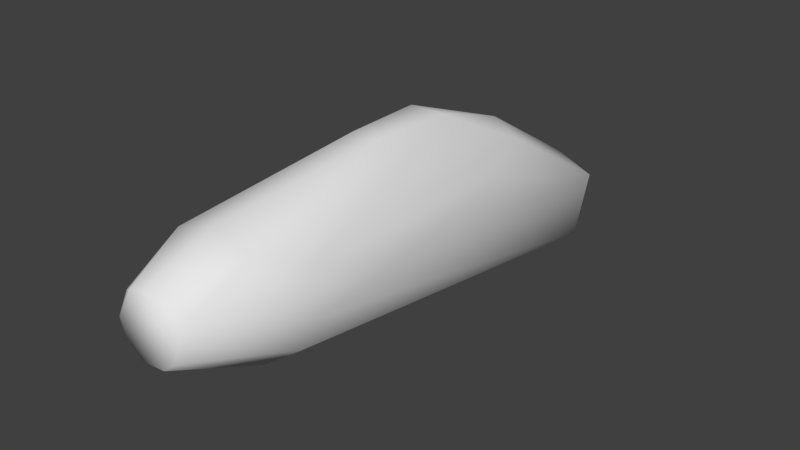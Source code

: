 # Source: w_sparqbeam_collider.blend  (saved by Blender 2.76.0; exported with 4.5.12 LTS)
import bpy
from mathutils import Matrix  # noqa: F401  (used for matrix-valued properties, if any)

bpy.ops.wm.read_factory_settings(use_empty=True)
scene = bpy.context.scene
scene.name = 'Scene'

# ---- collections
col_collection_1 = bpy.data.collections.new('Collection 1'); scene.collection.children.link(col_collection_1)

# ---- materials (node trees are filled in below, after node groups)
mat_material = bpy.data.materials.new('Material')
mat_material.alpha_threshold = 0.0
mat_material.use_transparent_shadow = False
mat_material.roughness = 0.5

# ---- material node trees

# ---- world
world_world = bpy.data.worlds.new('World'); scene.world = world_world
world_world.color = (0.05088, 0.05088, 0.05088)
world_world.use_sun_shadow = False
world_world.sun_shadow_jitter_overblur = 0.0
world_world.cycles.sampling_method = 'NONE'
world_world.cycles.sample_map_resolution = 256

# ---- meshes
me_cylinder = bpy.data.meshes.new('Cylinder')
me_cylinder.from_pydata([(0.0139, -0.03819, 0.04257), (0.04169, -0.0006913, -0.01691), (6.783e-05, 0.0247, 0.09911), (-0.02139, 0.01503, 0.09299), (0.0214, 0.01503, 0.09299), (-0.02675, 0.02359, -0.1561), (-0.03493, 0.0098, -0.1184), (0.03489, 0.0098, -0.1184), (1.943e-08, 0.02676, -0.1703), (2.655e-08, -0.02133, -0.2478), (0.01799, -0.04626, -0.2563), (-0.0185, -0.04643, -0.2562), (-0.0279, -0.03007, -0.2436), (-0.03035, -0.06519, -0.2252), (0.008554, -0.07524, -0.2332), (0.008887, 0.05215, -0.05283), (-0.01044, 0.05167, -0.1024), (-0.01693, -0.006674, 0.09935), (-0.01908, -0.06956, -0.2378), (-0.006, -0.01542, 0.09921), (-0.01208, -0.07757, -0.2184), (0.03036, -0.06526, -0.2251), (0.02135, -0.06666, -0.24), (0.03482, -0.02366, 0.03676), (-0.02084, 0.003474, 0.09913), (-0.03949, 0.0091, 0.04373), (-3.55e-05, 0.04076, 0.05664), (0.02675, 0.02359, -0.1561), (0.02787, -0.03005, -0.2436), (-0.02502, 0.03252, 0.05692), (0.0168, -0.007434, 0.09917), (0.02085, 0.003479, 0.09913), (-0.03458, -0.02383, 0.03744), (-0.04255, -0.001691, 0.03053), (-0.0139, -0.03819, 0.04257), (2.442e-08, -0.04126, -0.2603), (0.01213, -0.07757, -0.2184), (0.01076, 0.05121, -0.1032), (-0.008608, 0.0521, -0.05173), (-0.03763, 0.02067, 0.02738), (0.03763, 0.02066, 0.02734), (0.04172, -0.004963, 0.03217), (0.009813, 0.02231, 0.0994), (0.008972, -0.01403, 0.09942), (0.03949, 0.009124, 0.04375), (0.02487, 0.0329, 0.05643), (-0.009787, 0.02228, 0.09939)], [], [(20, 13, 18), (16, 38, 15), (12, 35, 11), (43, 23, 30), (34, 19, 32), (12, 9, 35), (9, 28, 35), (31, 30, 23), (22, 21, 14), (10, 22, 35), (21, 36, 14), (18, 35, 22), (41, 23, 21), (32, 13, 20), (8, 27, 28), (28, 22, 10), (33, 6, 12), (24, 25, 33), (3, 25, 24), (39, 6, 33), (25, 39, 33), (6, 5, 12), (8, 9, 12), (8, 28, 9), (36, 21, 23), (20, 18, 14), (45, 44, 40), (43, 42, 46), (27, 7, 28), (28, 21, 22), (28, 1, 21), (43, 46, 17), (1, 44, 41), (8, 12, 5), (24, 33, 32), (41, 31, 23), (39, 16, 5), (26, 29, 46), (39, 38, 16), (43, 30, 31), (46, 24, 17), (37, 16, 15), (15, 40, 37), (40, 27, 37), (26, 46, 2), (7, 27, 40), (23, 43, 0), (46, 3, 24), (43, 19, 0), (29, 25, 3), (1, 41, 21), (20, 36, 0), (34, 20, 0), (3, 46, 29), (42, 45, 26), (37, 27, 8), (7, 1, 28), (19, 34, 0), (38, 39, 29), (17, 19, 43), (29, 26, 38), (40, 1, 7), (26, 15, 38), (44, 31, 41), (26, 45, 15), (40, 44, 1), (44, 4, 31), (45, 4, 44), (45, 40, 15), (5, 16, 8), (42, 26, 2), (19, 17, 32), (36, 20, 14), (16, 37, 8), (17, 24, 32), (42, 4, 45), (34, 32, 20), (42, 31, 4), (29, 39, 25), (11, 18, 13), (32, 33, 13), (42, 43, 31), (46, 42, 2), (10, 35, 28), (14, 18, 22), (39, 5, 6), (23, 0, 36), (12, 11, 13), (33, 12, 13), (11, 35, 18)])
me_cylinder.polygons.foreach_set('use_smooth', [True] * 90)
_uv = me_cylinder.uv_layers.new(name='UVMap')
_uv.uv.foreach_set('vector', [-2.074e-05, -1.613e-05, 0.688, 0.5473, 0.6756, 0.5685, 0.0, 0.0, 0.0, 0.0, 0.0, 0.0, 0.05326, 0.4394, 0.0, 0.0, 0.6453, 0.6096, 0.0, 0.0, 0.0, 0.0, 0.1871, 0.5719, 0.9185, 0.5472, 0.1322, 0.08435, 0.6266, 0.3789, 0.05326, 0.4394, 0.6911, 0.6771, 0.6684, 0.649, 0.6911, 0.6771, 0.0, 0.0, 0.6684, 0.649, 0.1432, 0.4886, 0.1871, 0.5719, 0.0, 0.0, 0.6256, 0.5216, 0.688, 0.5471, 0.0, 0.0, 0.0, 0.0, 0.6256, 0.5216, 0.6684, 0.649, 0.688, 0.5471, 0.6871, 0.5102, 0.0, 0.0, 0.6756, 0.5685, 0.6684, 0.649, 0.6256, 0.5216, 0.0, 0.0, 0.0, 0.0, 0.688, 0.5471, 0.6266, 0.3789, 0.688, 0.5473, -2.074e-05, -1.613e-05, 0.2551, 0.4939, 0.2399, 0.2252, 0.6905, 0.6509, 0.6905, 0.6509, 0.6256, 0.5216, 0.6693, 0.6323, 0.8627, 0.4043, 0.0, 0.0, 0.6465, 0.6124, 0.3477, 0.2535, 0.0, 0.0, 0.02082, 0.01159, 0.08404, 0.3426, 0.0, 0.0, 0.3477, 0.2535, 0.02095, 0.0129, 0.0, 0.0, 0.8627, 0.4043, 0.0, 0.0, 0.02095, 0.0129, 0.8627, 0.4043, 0.0, 0.0, 0.4074, 0.5187, 0.05326, 0.4394, 0.2551, 0.4939, 0.05436, 0.4861, 0.05326, 0.4394, 0.2551, 0.4939, 0.0, 0.0, 0.6911, 0.6771, 0.6871, 0.5102, 0.688, 0.5471, 0.0, 0.0, 0.6871, 0.5102, 0.6756, 0.5685, 0.687, 0.6023, 0.0454, 0.04279, 0.0, 0.0, 0.0, 0.0, 0.3086, 0.2627, 0.178, 0.2311, 0.4234, 0.3985, 0.2399, 0.2252, 0.0, 0.0, 0.6905, 0.6509, 0.6905, 0.6509, 0.688, 0.5471, 0.6256, 0.5216, 0.6905, 0.6509, 0.0, 0.0, 0.688, 0.5471, 0.3086, 0.2627, 0.5848, 0.1342, 0.2248, 0.4155, 0.5354, 0.5947, 0.0, 0.0, 0.0, 0.0, 0.0, 0.0, 0.05326, 0.4394, 0.4074, 0.5187, 0.3477, 0.2535, 0.4556, 0.2152, 0.0, 0.0, 0.0, 0.0, 0.1432, 0.4886, 0.0, 0.0, 0.0, 0.0, 0.0, 0.0, 0.4074, 0.5187, 0.0, 0.0, 0.0, 0.0, 0.4234, 0.3985, 0.02095, 0.0129, 0.0, 0.0, 0.0, 0.0, 0.0983, 0.2524, 0.0, 0.0, 0.1432, 0.4886, 0.5848, 0.1342, 0.6121, 0.1462, 0.2248, 0.4155, 0.0, 0.0, 0.0, 0.0, 0.0, 0.0, 0.0, 0.0, 0.0, 0.0, 0.0, 0.0, 0.0, 0.0, 0.2399, 0.2252, 0.0, 0.0, 0.0, 0.0, 0.4234, 0.3985, 0.1919, 0.6935, 0.7167, 0.6142, 0.2399, 0.2252, 0.0, 0.0, 0.0, 0.0, 0.0983, 0.2524, 0.9866, 0.701, 0.4234, 0.3985, 0.1536, 0.6539, 0.6121, 0.1462, 0.0983, 0.2524, 0.2029, 0.2827, 0.9866, 0.701, 0.0, 0.0, 0.0, 0.0, 0.1536, 0.6539, 0.0, 0.0, 0.0, 0.0, 0.688, 0.5471, 0.6871, 0.5102, 0.0, 0.0, 0.0, 0.0, 0.0, 0.0, 0.6871, 0.5102, 0.0, 0.0, 0.1536, 0.6539, 0.4234, 0.3985, 0.0, 0.0, 0.09365, 0.3601, 0.0454, 0.04279, 0.0, 0.0, 0.0, 0.0, 0.2399, 0.2252, 0.2551, 0.4939, 0.0, 0.0, 0.5354, 0.5947, 0.6905, 0.6509, 0.2029, 0.2827, 0.0, 0.0, 0.9866, 0.701, 0.0, 0.0, 0.02095, 0.0129, 0.0, 0.0, 0.3036, 0.4263, 0.1322, 0.08435, 0.3086, 0.2627, 0.0, 0.0, 0.0, 0.0, 0.0, 0.0, 0.0, 0.0, 0.5354, 0.5947, 0.0, 0.0, 0.0, 0.0, 0.0, 0.0, 0.0, 0.0, 0.0, 0.0, 0.0, 0.0, 0.0, 0.0, 0.0, 0.0, 0.0, 0.0, 0.0, 0.0, 0.0, 0.0, 0.0, 0.0, 0.5354, 0.5947, 0.0, 0.0, 0.1536, 0.6539, 0.1432, 0.4886, 0.0454, 0.04279, 0.07258, 0.3186, 0.0, 0.0, 0.0454, 0.04279, 0.0, 0.0, 0.0, 0.0, 0.4074, 0.5187, 0.0, 0.0, 0.0, 0.0, 0.09365, 0.3601, 0.0, 0.0, 0.1919, 0.6935, 0.1322, 0.08435, 0.3036, 0.4263, 0.6266, 0.3789, 0.6871, 0.5102, 0.6871, 0.5102, 0.687, 0.6023, 0.0, 0.0, 0.0, 0.0, 0.0, 0.0, 0.3036, 0.4263, 0.3477, 0.2535, 0.0, 0.0, 0.09365, 0.3601, 0.07258, 0.3186, 0.0454, 0.04279, 0.0, 0.0, 0.6266, 0.3789, 0.6871, 0.5102, 0.09365, 0.3601, 0.1432, 0.4886, 0.07258, 0.3186, 0.0, 0.0, 0.02095, 0.0129, 0.0, 0.0, 0.6453, 0.6096, 0.0, 0.0, 0.688, 0.5473, 0.0, 0.0, 0.4556, 0.2152, 0.688, 0.5473, 0.178, 0.2311, 0.0983, 0.2524, 0.1432, 0.4886, 0.4234, 0.3985, 0.5004, 0.2121, 0.1919, 0.6935, 0.0, 0.0, 0.6684, 0.649, 0.6905, 0.6509, 0.0, 0.0, 0.6756, 0.5685, 0.6256, 0.5216, 0.0, 0.0, 0.4074, 0.5187, 0.7066, 0.6048, 0.0, 0.0, 0.9866, 0.701, 0.0, 0.0, 0.6465, 0.6124, 0.6453, 0.6096, 0.688, 0.5473, 0.8627, 0.4043, 0.6465, 0.6124, 0.688, 0.5473, 0.6453, 0.6096, 0.0, 0.0, 0.6756, 0.5685])
me_cylinder.materials.append(mat_material)
me_cylinder.use_remesh_preserve_volume = False
me_cylinder.use_remesh_preserve_attributes = False
me_cylinder.use_mirror_vertex_groups = False
me_cylinder.update()

# ---- objects
ob_cylinder = bpy.data.objects.new('Cylinder', me_cylinder)

# ---- transforms, parenting, visibility, modifiers, constraints
ob_cylinder.location = (0.0, 0.0, 0.0)
ob_cylinder.rotation_euler = (1.571, -0.0, 0.0)
ob_cylinder.lineart.crease_threshold = 0.0

# ---- collection membership
col_collection_1.objects.link(ob_cylinder)

# ---- scene / render settings (as saved in the file)
scene.frame_start = 1; scene.frame_end = 2; scene.frame_set(1)
scene.render.engine = 'BLENDER_EEVEE_NEXT'
scene.render.resolution_percentage = 50
scene.render.dither_intensity = 0.0
scene.cycles.use_denoising = False
scene.cycles.samples = 10
scene.cycles.sampling_pattern = 'TABULATED_SOBOL'
scene.cycles.light_sampling_threshold = 0.0
scene.cycles.use_adaptive_sampling = False
scene.cycles.use_light_tree = False
scene.cycles.blur_glossy = 0.0
scene.cycles.pixel_filter_type = 'GAUSSIAN'
scene.cycles.sample_clamp_indirect = 0.0
scene.view_settings.view_transform = 'Standard'
bpy.context.view_layer.update()

# ---- added for rendering (the .blend has no active camera and no usable light): camera, sun
cam_auto = bpy.data.cameras.new('AutoCamera')
cam_auto.lens = 50.0
cam_auto.sensor_width = 36.0
cam_auto.clip_end = 1000.0
ob_auto_camera = bpy.data.objects.new('AutoCamera', cam_auto)
scene.collection.objects.link(ob_auto_camera)
ob_auto_camera.location = (0.361868, -0.354305, 0.277111)
ob_auto_camera.rotation_euler = (1.09748, -7.21219e-08, 0.694738)
scene.camera = ob_auto_camera
light_auto_sun = bpy.data.lights.new('AutoSun', 'SUN')
light_auto_sun.energy = 3.0
light_auto_sun.angle = 0.0523599
ob_auto_sun = bpy.data.objects.new('AutoSun', light_auto_sun)
scene.collection.objects.link(ob_auto_sun)
ob_auto_sun.rotation_euler = (0.872665, 0.174533, 0.523599)
bpy.context.view_layer.update()
